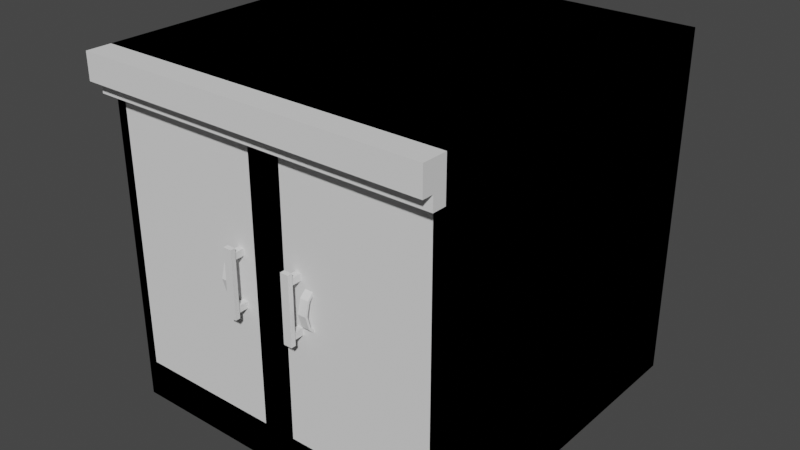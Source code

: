 # Source: HouseArmarioCozinha2.blend  (saved by Blender 3.1.7; exported with 4.5.12 LTS)
import bpy
from mathutils import Matrix  # noqa: F401  (used for matrix-valued properties, if any)

bpy.ops.wm.read_factory_settings(use_empty=True)
scene = bpy.context.scene
scene.name = 'Scene'

# ---- collections
col_collection = bpy.data.collections.new('Collection'); scene.collection.children.link(col_collection)

# ---- world
world_world = bpy.data.worlds.new('World'); scene.world = world_world
world_world.use_nodes = True; world_world.node_tree.nodes.clear()
_N = world_world.node_tree.nodes; _L = world_world.node_tree.links
n0 = _N.new('ShaderNodeOutputWorld'); n0.name = 'World Output'; n0.location = (300, 300)
n1 = _N.new('ShaderNodeBackground'); n1.name = 'Background'; n1.location = (10, 300)
n1.inputs[0].default_value = (0.05088, 0.05088, 0.05088, 1.0)
_L.new(n1.outputs[0], n0.inputs[0])
n0.is_active_output = True
world_world.color = (0.05088, 0.05088, 0.05088)
world_world.use_sun_shadow = False
world_world.sun_shadow_jitter_overblur = 0.0

# ---- meshes
me_cube_001 = bpy.data.meshes.new('Cube.001')
me_cube_001.from_pydata([(-2.0, -2.0, -0.02949), (-2.0, -2.0, 3.971), (-2.0, 2.0, -0.02949), (-2.0, 2.0, 3.971), (2.0, -2.0, -0.02949), (2.0, -2.0, 3.971), (2.0, 2.0, -0.02949), (2.0, 2.0, 3.971), (-2.0, -2.0, 3.673), (-2.0, 2.0, 3.673), (2.0, 2.0, 3.673), (2.0, -2.0, 3.673), (-2.0, -2.283, 3.673), (-2.0, -2.283, 3.971), (2.0, -2.283, 3.971), (2.0, -2.283, 3.673), (2.0, -2.157, 3.516), (2.0, -2.157, 3.673), (-2.0, 2.0, 3.516), (2.0, 2.0, 3.516), (2.0, -2.0, 3.516), (-2.0, -2.0, 3.516), (-2.0, -2.157, 3.673), (-2.0, -2.157, 3.516), (0.3191, -2.17, 1.652), (0.3191, -2.17, 2.405), (0.3191, -2.116, 1.652), (0.3191, -2.116, 2.405), (0.4138, -2.17, 1.652), (0.4138, -2.17, 2.405), (0.4138, -2.116, 1.652), (0.4138, -2.116, 2.405), (0.3319, -2.129, 2.274), (0.3319, -2.129, 2.349), (0.3319, -1.957, 2.274), (0.3319, -1.957, 2.349), (0.4011, -2.129, 2.274), (0.4011, -2.129, 2.349), (0.4011, -1.957, 2.274), (0.4011, -1.957, 2.349), (0.3319, -2.129, 1.704), (0.3319, -2.129, 1.779), (0.3319, -1.957, 1.704), (0.3319, -1.957, 1.779), (0.4011, -2.129, 1.704), (0.4011, -2.129, 1.779), (0.4011, -1.957, 1.704), (0.4011, -1.957, 1.779), (-0.3191, -2.17, 1.652), (-0.3191, -2.17, 2.405), (-0.3191, -2.116, 1.652), (-0.3191, -2.116, 2.405), (-0.4138, -2.17, 1.652), (-0.4138, -2.17, 2.405), (-0.4138, -2.116, 1.652), (-0.4138, -2.116, 2.405), (-0.3319, -2.129, 2.274), (-0.3319, -2.129, 2.349), (-0.3319, -1.957, 2.274), (-0.3319, -1.957, 2.349), (-0.4011, -2.129, 2.274), (-0.4011, -2.129, 2.349), (-0.4011, -1.957, 2.274), (-0.4011, -1.957, 2.349), (-0.3319, -2.129, 1.704), (-0.3319, -2.129, 1.779), (-0.3319, -1.957, 1.704), (-0.3319, -1.957, 1.779), (-0.4011, -2.129, 1.704), (-0.4011, -2.129, 1.779), (-0.4011, -1.957, 1.704), (-0.4011, -1.957, 1.779)], [], [(8, 1, 3, 9), (10, 19, 18, 9), (10, 7, 5, 11), (11, 5, 14, 15), (9, 3, 7, 10), (2, 6, 4, 0), (21, 20, 16, 23), (19, 10, 11, 20), (20, 11, 17, 16), (21, 8, 9, 18), (19, 6, 2, 18), (15, 14, 13, 12), (5, 1, 13, 14), (1, 8, 12, 13), (11, 8, 22, 17), (22, 23, 16, 17), (8, 21, 23, 22), (7, 3, 1, 5), (21, 0, 4, 20), (0, 21, 18, 2), (6, 19, 20, 4), (8, 11, 15, 12), (24, 25, 27, 26), (26, 27, 31, 30), (30, 31, 29, 28), (28, 29, 25, 24), (26, 30, 28, 24), (31, 27, 25, 29), (32, 33, 35, 34), (34, 35, 39, 38), (38, 39, 37, 36), (36, 37, 33, 32), (34, 38, 36, 32), (39, 35, 33, 37), (40, 41, 43, 42), (42, 43, 47, 46), (46, 47, 45, 44), (44, 45, 41, 40), (42, 46, 44, 40), (47, 43, 41, 45), (48, 50, 51, 49), (50, 54, 55, 51), (54, 52, 53, 55), (52, 48, 49, 53), (50, 48, 52, 54), (55, 53, 49, 51), (56, 58, 59, 57), (58, 62, 63, 59), (62, 60, 61, 63), (60, 56, 57, 61), (58, 56, 60, 62), (63, 61, 57, 59), (64, 66, 67, 65), (66, 70, 71, 67), (70, 68, 69, 71), (68, 64, 65, 69), (66, 64, 68, 70), (71, 69, 65, 67)])
_uv = me_cube_001.uv_layers.new(name='UVMap')
_uv.uv.foreach_set('vector', [0.6064, 0.0, 0.625, 0.0, 0.625, 0.25, 0.6064, 0.25, 0.6064, 0.5, 0.5966, 0.5, 0.5966, 0.25, 0.6064, 0.25, 0.6064, 0.5, 0.625, 0.5, 0.625, 0.75, 0.6064, 0.75, 0.6064, 0.75, 0.625, 0.75, 0.625, 0.75, 0.6064, 0.75, 0.6064, 0.25, 0.625, 0.25, 0.625, 0.5, 0.6064, 0.5, 0.125, 0.5, 0.375, 0.5, 0.375, 0.75, 0.125, 0.75, 0.5966, 1.0, 0.5966, 0.75, 0.5966, 0.75, 0.5966, 1.0, 0.5966, 0.5, 0.6064, 0.5, 0.6064, 0.75, 0.5966, 0.75, 0.5966, 0.75, 0.6064, 0.75, 0.6064, 0.75, 0.5966, 0.75, 0.5966, 0.0, 0.6064, 0.0, 0.6064, 0.25, 0.5966, 0.25, 0.5966, 0.5, 0.375, 0.5, 0.375, 0.25, 0.5966, 0.25, 0.6064, 0.75, 0.625, 0.75, 0.625, 1.0, 0.6064, 1.0, 0.625, 0.75, 0.875, 0.75, 0.875, 0.75, 0.625, 0.75, 0.625, 0.0, 0.6064, 0.0, 0.6064, 0.0, 0.625, 0.0, 0.6064, 0.75, 0.6064, 1.0, 0.6064, 1.0, 0.6064, 0.75, 0.6064, 1.0, 0.5966, 1.0, 0.5966, 0.75, 0.6064, 0.75, 0.6064, 0.0, 0.5966, 0.0, 0.5966, 0.0, 0.6064, 0.0, 0.625, 0.5, 0.875, 0.5, 0.875, 0.75, 0.625, 0.75, 0.5966, 1.0, 0.375, 1.0, 0.375, 0.75, 0.5966, 0.75, 0.375, 0.0, 0.5966, 0.0, 0.5966, 0.25, 0.375, 0.25, 0.375, 0.5, 0.5966, 0.5, 0.5966, 0.75, 0.375, 0.75, 0.6064, 1.0, 0.6064, 0.75, 0.6064, 0.75, 0.6064, 1.0, 0.375, 0.0, 0.625, 0.0, 0.625, 0.25, 0.375, 0.25, 0.375, 0.25, 0.625, 0.25, 0.625, 0.5, 0.375, 0.5, 0.375, 0.5, 0.625, 0.5, 0.625, 0.75, 0.375, 0.75, 0.375, 0.75, 0.625, 0.75, 0.625, 1.0, 0.375, 1.0, 0.125, 0.5, 0.375, 0.5, 0.375, 0.75, 0.125, 0.75, 0.625, 0.5, 0.875, 0.5, 0.875, 0.75, 0.625, 0.75, 0.375, 0.0, 0.625, 0.0, 0.625, 0.25, 0.375, 0.25, 0.375, 0.25, 0.625, 0.25, 0.625, 0.5, 0.375, 0.5, 0.375, 0.5, 0.625, 0.5, 0.625, 0.75, 0.375, 0.75, 0.375, 0.75, 0.625, 0.75, 0.625, 1.0, 0.375, 1.0, 0.125, 0.5, 0.375, 0.5, 0.375, 0.75, 0.125, 0.75, 0.625, 0.5, 0.875, 0.5, 0.875, 0.75, 0.625, 0.75, 0.375, 0.0, 0.625, 0.0, 0.625, 0.25, 0.375, 0.25, 0.375, 0.25, 0.625, 0.25, 0.625, 0.5, 0.375, 0.5, 0.375, 0.5, 0.625, 0.5, 0.625, 0.75, 0.375, 0.75, 0.375, 0.75, 0.625, 0.75, 0.625, 1.0, 0.375, 1.0, 0.125, 0.5, 0.375, 0.5, 0.375, 0.75, 0.125, 0.75, 0.625, 0.5, 0.875, 0.5, 0.875, 0.75, 0.625, 0.75, 0.375, 0.0, 0.375, 0.25, 0.625, 0.25, 0.625, 0.0, 0.375, 0.25, 0.375, 0.5, 0.625, 0.5, 0.625, 0.25, 0.375, 0.5, 0.375, 0.75, 0.625, 0.75, 0.625, 0.5, 0.375, 0.75, 0.375, 1.0, 0.625, 1.0, 0.625, 0.75, 0.125, 0.5, 0.125, 0.75, 0.375, 0.75, 0.375, 0.5, 0.625, 0.5, 0.625, 0.75, 0.875, 0.75, 0.875, 0.5, 0.375, 0.0, 0.375, 0.25, 0.625, 0.25, 0.625, 0.0, 0.375, 0.25, 0.375, 0.5, 0.625, 0.5, 0.625, 0.25, 0.375, 0.5, 0.375, 0.75, 0.625, 0.75, 0.625, 0.5, 0.375, 0.75, 0.375, 1.0, 0.625, 1.0, 0.625, 0.75, 0.125, 0.5, 0.125, 0.75, 0.375, 0.75, 0.375, 0.5, 0.625, 0.5, 0.625, 0.75, 0.875, 0.75, 0.875, 0.5, 0.375, 0.0, 0.375, 0.25, 0.625, 0.25, 0.625, 0.0, 0.375, 0.25, 0.375, 0.5, 0.625, 0.5, 0.625, 0.25, 0.375, 0.5, 0.375, 0.75, 0.625, 0.75, 0.625, 0.5, 0.375, 0.75, 0.375, 1.0, 0.625, 1.0, 0.625, 0.75, 0.125, 0.5, 0.125, 0.75, 0.375, 0.75, 0.375, 0.5, 0.625, 0.5, 0.625, 0.75, 0.875, 0.75, 0.875, 0.5])
me_cube_001.use_remesh_fix_poles = True
me_cube_001.use_remesh_preserve_attributes = False
me_cube_001.update()
me_cube_003 = bpy.data.meshes.new('Cube.003')
me_cube_003.from_pydata([(-2.0, -2.0, -0.02949), (-2.0, -2.0, 3.971), (-2.0, 2.0, -0.02949), (-2.0, 2.0, 3.971), (2.0, -2.0, -0.02949), (2.0, -2.0, 3.971), (2.0, 2.0, -0.02949), (2.0, 2.0, 3.971), (0.0, 2.0, -0.02949), (0.0, 2.0, 3.971), (0.0, -2.0, -0.02949), (0.0, -2.0, 3.971), (-2.0, 2.0, 0.3011), (2.0, 2.0, 0.3011), (1.88, -2.0, 0.4214), (-1.88, -2.0, 0.4214), (0.0, -2.0, 0.4214), (0.0, 2.0, 0.3011), (-1.88, -2.0, 3.577), (-2.0, 2.0, 3.698), (2.0, 2.0, 3.698), (1.88, -2.0, 3.577), (0.0, -2.0, 3.698), (0.0, 2.0, 3.698), (2.0, -2.0, 3.698), (2.0, -2.0, 0.3011), (0.0, -2.0, 0.3011), (-2.0, -2.0, 0.3011), (-2.0, -2.0, 3.698), (0.0, -2.0, 3.577), (0.205, 2.0, 3.971), (0.205, -2.0, -0.02949), (0.205, 2.0, -0.02949), (0.205, -2.0, 3.971), (0.205, -2.0, 0.3011), (0.205, 2.0, 0.3011), (0.205, 2.0, 3.698), (0.205, -2.0, 3.698), (0.1926, -2.0, 0.4214), (0.1926, -2.0, 3.577), (-0.1983, 2.0, -0.02949), (-0.1983, -2.0, 3.971), (-0.1983, 2.0, 3.971), (-0.1983, -2.0, -0.02949), (-0.1983, 2.0, 0.3011), (-0.1983, -2.0, 0.3011), (-0.1983, 2.0, 3.698), (-0.1983, -2.0, 3.698), (-0.1863, -2.0, 0.4214), (-0.1863, -2.0, 3.577), (1.88, -1.848, 3.577), (1.88, -1.848, 0.4214), (-0.1863, -1.848, 0.4214), (-1.88, -1.848, 0.4214), (-1.88, -1.848, 3.577), (-0.1863, -1.848, 3.577), (0.1926, -1.848, 0.4214), (0.1926, -1.848, 3.577), (-2.0, 2.0, 3.395), (2.0, 2.0, 3.395), (2.0, -2.0, 3.395), (0.0, -2.0, 3.296), (0.0, 2.0, 3.395), (-2.0, -2.0, 3.395), (1.88, -2.0, 3.296), (-1.88, -2.0, 3.296), (0.1926, -2.0, 3.296), (0.205, 2.0, 3.395), (-0.1863, -2.0, 3.296), (-0.1983, 2.0, 3.395), (1.88, -1.848, 3.296), (-1.88, -1.848, 3.296), (0.1926, -1.848, 3.296), (-0.1863, -1.848, 3.296), (-2.0, 2.0, 3.181), (2.0, 2.0, 3.181), (2.0, -2.0, 3.181), (0.0, -2.0, 3.098), (0.0, 2.0, 3.181), (1.88, -2.0, 3.098), (0.1926, -2.0, 3.098), (0.205, 2.0, 3.181), (-0.1863, -2.0, 3.098), (-0.1983, 2.0, 3.181), (1.88, -1.848, 3.098), (0.1926, -1.848, 3.098), (-0.1863, -1.848, 3.098), (-2.0, -2.0, 3.181), (-1.88, -2.0, 3.098), (-1.88, -1.848, 3.098), (-2.0, 2.0, 2.977), (2.0, 2.0, 2.977), (2.0, -2.0, 2.977), (0.0, -2.0, 2.907), (0.0, 2.0, 2.977), (1.88, -2.0, 2.907), (0.1926, -2.0, 2.907), (0.205, 2.0, 2.977), (-0.1863, -2.0, 2.907), (-0.1983, 2.0, 2.977), (1.88, -1.848, 2.907), (0.1926, -1.848, 2.907), (-0.1863, -1.848, 2.907), (-2.0, -2.0, 2.977), (-1.88, -2.0, 2.907), (-1.88, -1.848, 2.907), (1.407, 2.0, 3.971), (1.407, -2.0, -0.02949), (1.407, 2.0, -0.02949), (1.407, -2.0, 3.971), (1.407, -2.0, 0.3011), (1.407, 2.0, 0.3011), (1.407, 2.0, 3.698), (1.407, -2.0, 3.698), (1.322, -2.0, 0.4214), (1.322, -2.0, 3.577), (1.322, -1.848, 0.4214), (1.322, -1.848, 3.577), (1.315, -1.848, 3.289), (1.407, 2.0, 3.395), (1.315, -1.848, 3.105), (1.407, 2.0, 3.181), (1.315, -1.848, 2.915), (1.407, 2.0, 2.977), (1.208, 2.0, -0.02949), (1.208, -2.0, 3.971), (1.208, -2.0, 0.3011), (1.208, 2.0, 0.3011), (1.208, 2.0, 3.698), (1.208, -2.0, 3.698), (1.135, -2.0, 0.4214), (1.135, -2.0, 3.577), (1.135, -1.848, 0.4214), (1.135, -1.848, 3.577), (1.128, -1.848, 3.289), (1.208, 2.0, 3.395), (1.128, -1.848, 3.105), (1.208, 2.0, 3.181), (1.128, -1.848, 2.915), (1.208, 2.0, 2.977), (1.208, 2.0, 3.971), (1.208, -2.0, -0.02949), (-1.405, 2.0, -0.02949), (-1.405, -2.0, 3.971), (-1.405, 2.0, 0.3011), (-1.405, -2.0, 0.3011), (-1.405, 2.0, 3.698), (-1.405, -2.0, 3.698), (-1.32, -2.0, 0.4214), (-1.32, -2.0, 3.577), (-1.405, 2.0, 3.971), (-1.405, -2.0, -0.02949), (-1.32, -1.848, 0.4214), (-1.32, -1.848, 3.577), (-1.313, -1.848, 3.289), (-1.405, 2.0, 3.395), (-1.313, -1.848, 3.105), (-1.405, 2.0, 3.181), (-1.313, -1.848, 2.915), (-1.405, 2.0, 2.977), (-1.198, 2.0, 3.971), (-1.198, -2.0, -0.02949), (-1.198, 2.0, -0.02949), (-1.198, -2.0, 3.971), (-1.198, 2.0, 0.3011), (-1.198, -2.0, 0.3011), (-1.198, 2.0, 3.698), (-1.198, -2.0, 3.698), (-1.126, -2.0, 0.4214), (-1.126, -2.0, 3.577), (-1.126, -1.848, 0.4214), (-1.126, -1.848, 3.577), (-1.119, -1.848, 3.289), (-1.198, 2.0, 3.395), (-1.119, -1.848, 3.105), (-1.198, 2.0, 3.181), (-1.119, -1.848, 2.915), (-1.198, 2.0, 2.977), (-0.9988, 2.0, 3.971), (-0.9988, -2.0, -0.02949), (-0.9988, 2.0, -0.02949), (-0.9988, -2.0, 3.971), (-0.9988, 2.0, 0.3011), (-0.9988, -2.0, 0.3011), (-0.9988, 2.0, 3.698), (-0.9988, -2.0, 3.698), (-0.9386, -2.0, 0.4214), (-0.9386, -2.0, 3.577), (-0.9386, -1.848, 0.4214), (-0.9386, -1.848, 3.577), (-0.9458, -1.848, 3.289), (-0.9988, 2.0, 3.395), (-0.9458, -1.848, 3.105), (-0.9988, 2.0, 3.181), (-0.9458, -1.848, 2.915), (-0.9988, 2.0, 2.977), (1.001, 2.0, -0.02949), (1.001, -2.0, 3.971), (1.001, -2.0, 0.3011), (1.001, 2.0, 0.3011), (1.001, 2.0, 3.698), (1.001, -2.0, 3.698), (0.941, -2.0, 0.4214), (0.941, -2.0, 3.577), (0.941, -1.848, 0.4214), (0.941, -1.848, 3.577), (0.9481, -1.848, 3.289), (1.001, 2.0, 3.395), (0.9481, -1.848, 3.105), (1.001, 2.0, 3.181), (0.9481, -1.848, 2.915), (1.001, 2.0, 2.977), (1.001, 2.0, 3.971), (1.001, -2.0, -0.02949), (1.143, -1.848, 3.289), (1.143, -1.848, 3.105), (0.941, -1.848, 3.296), (0.9481, -1.848, 3.091), (1.322, -1.848, 3.296), (1.315, -1.848, 3.091), (1.135, -1.848, 3.296), (1.128, -1.848, 3.091), (1.143, -1.848, 3.091), (1.143, -1.848, 2.915), (0.941, -1.848, 3.098), (0.941, -1.848, 2.907), (1.322, -1.848, 3.098), (1.322, -1.848, 2.907), (1.135, -1.848, 3.098), (1.135, -1.848, 2.907), (-0.9386, -1.848, 3.296), (-1.133, -1.848, 3.289), (-0.9458, -1.848, 3.091), (-1.119, -1.848, 3.091), (-0.9386, -1.848, 3.098), (-1.133, -1.848, 3.105), (-0.9386, -1.848, 2.907), (-1.133, -1.848, 2.915), (-1.126, -1.848, 3.296), (-1.32, -1.848, 3.296), (-1.133, -1.848, 3.091), (-1.313, -1.848, 3.091), (-1.126, -1.848, 3.098), (-1.32, -1.848, 3.098), (-1.126, -1.848, 2.907), (-1.32, -1.848, 2.907), (1.128, -1.804, 3.289), (1.128, -1.804, 3.105), (0.9481, -1.804, 3.289), (0.9481, -1.804, 3.105), (1.315, -1.804, 3.289), (1.315, -1.804, 3.105), (1.143, -1.804, 3.289), (1.143, -1.804, 3.105), (1.128, -1.804, 3.091), (1.128, -1.804, 2.915), (0.9481, -1.804, 3.091), (0.9481, -1.804, 2.915), (1.315, -1.804, 3.091), (1.315, -1.804, 2.915), (1.143, -1.804, 3.091), (1.143, -1.804, 2.915), (-0.9458, -1.804, 3.289), (-1.119, -1.804, 3.289), (-0.9458, -1.804, 3.105), (-1.119, -1.804, 3.105), (-0.9458, -1.804, 3.091), (-1.119, -1.804, 3.091), (-0.9458, -1.804, 2.915), (-1.119, -1.804, 2.915), (-1.133, -1.804, 3.289), (-1.313, -1.804, 3.289), (-1.133, -1.804, 3.105), (-1.313, -1.804, 3.105), (-1.133, -1.804, 3.091), (-1.313, -1.804, 3.091), (-1.133, -1.804, 2.915), (-1.313, -1.804, 2.915), (0.5452, -1.95, 1.769), (0.4502, -1.95, 1.769), (0.5452, -1.819, 1.734), (0.4502, -1.819, 1.734), (0.4502, -1.659, 1.737), (0.5452, -1.659, 1.737), (0.4502, -1.808, 1.697), (0.5452, -1.808, 1.697), (0.4502, -1.957, 1.737), (0.5452, -1.957, 1.737), (0.4502, -2.066, 1.847), (0.5452, -2.066, 1.847), (0.4502, -2.106, 1.996), (0.5452, -2.106, 1.996), (0.4502, -2.066, 2.145), (0.5452, -2.066, 2.145), (0.4502, -1.957, 2.254), (0.5452, -1.957, 2.254), (0.4502, -1.808, 2.294), (0.5452, -1.808, 2.294), (0.4502, -1.659, 2.254), (0.5452, -1.659, 2.254), (0.4502, -1.688, 1.769), (0.5452, -1.688, 1.769), (0.4502, -2.046, 1.865), (0.5452, -2.046, 1.865), (0.4502, -2.081, 1.996), (0.5452, -2.081, 1.996), (0.4502, -2.046, 2.127), (0.5452, -2.046, 2.127), (0.4502, -1.95, 2.223), (0.5452, -1.95, 2.223), (0.4502, -1.819, 2.258), (0.5452, -1.819, 2.258), (0.4502, -1.688, 2.223), (0.5452, -1.688, 2.223), (-0.5452, -1.95, 1.769), (-0.4502, -1.95, 1.769), (-0.5452, -1.819, 1.734), (-0.4502, -1.819, 1.734), (-0.4502, -1.659, 1.737), (-0.5452, -1.659, 1.737), (-0.4502, -1.808, 1.697), (-0.5452, -1.808, 1.697), (-0.4502, -1.957, 1.737), (-0.5452, -1.957, 1.737), (-0.4502, -2.066, 1.847), (-0.5452, -2.066, 1.847), (-0.4502, -2.106, 1.996), (-0.5452, -2.106, 1.996), (-0.4502, -2.066, 2.145), (-0.5452, -2.066, 2.145), (-0.4502, -1.957, 2.254), (-0.5452, -1.957, 2.254), (-0.4502, -1.808, 2.294), (-0.5452, -1.808, 2.294), (-0.4502, -1.659, 2.254), (-0.5452, -1.659, 2.254), (-0.4502, -1.688, 1.769), (-0.5452, -1.688, 1.769), (-0.4502, -2.046, 1.865), (-0.5452, -2.046, 1.865), (-0.4502, -2.081, 1.996), (-0.5452, -2.081, 1.996), (-0.4502, -2.046, 2.127), (-0.5452, -2.046, 2.127), (-0.4502, -1.95, 2.223), (-0.5452, -1.95, 2.223), (-0.4502, -1.819, 2.258), (-0.5452, -1.819, 2.258), (-0.4502, -1.688, 2.223), (-0.5452, -1.688, 2.223)], [], [(111, 13, 6, 108), (108, 6, 4, 107), (27, 12, 2, 0), (147, 143, 1, 28), (150, 3, 1, 143), (20, 7, 5, 24), (30, 9, 11, 33), (37, 33, 11, 22), (40, 8, 10, 43), (44, 17, 8, 40), (99, 94, 17, 44), (31, 34, 26, 10), (6, 13, 25, 4), (151, 145, 27, 0), (103, 90, 12, 27), (123, 91, 13, 111), (106, 7, 20, 112), (1, 3, 19, 28), (42, 9, 23, 46), (66, 39, 29, 61), (59, 20, 24, 60), (96, 38, 56, 101), (95, 14, 25, 92), (38, 16, 26, 34), (148, 15, 27, 145), (65, 18, 28, 63), (115, 21, 24, 113), (49, 29, 22, 47), (29, 39, 37, 22), (202, 38, 34, 198), (203, 39, 57, 205), (9, 30, 36, 23), (94, 97, 35, 17), (213, 198, 34, 31), (201, 197, 33, 37), (212, 30, 33, 197), (8, 32, 31, 10), (17, 35, 32, 8), (187, 49, 47, 185), (16, 48, 45, 26), (61, 29, 49, 68), (178, 42, 46, 184), (10, 26, 45, 43), (195, 99, 44, 182), (182, 44, 40, 180), (180, 40, 43, 179), (9, 42, 41, 11), (22, 11, 41, 47), (239, 153, 54, 71), (216, 205, 57, 72), (186, 48, 52, 188), (68, 49, 55, 73), (64, 21, 50, 70), (114, 14, 51, 116), (149, 18, 54, 153), (104, 15, 53, 105), (18, 65, 71, 54), (79, 64, 70, 84), (82, 68, 73, 86), (224, 216, 72, 85), (243, 239, 71, 89), (184, 46, 69, 191), (77, 61, 68, 82), (23, 36, 67, 62), (88, 65, 63, 87), (21, 64, 60, 24), (39, 66, 72, 57), (75, 59, 60, 76), (80, 66, 61, 77), (112, 20, 59, 119), (28, 19, 58, 63), (46, 23, 62, 69), (96, 80, 77, 93), (91, 75, 76, 92), (104, 88, 87, 103), (93, 77, 82, 98), (245, 243, 89, 105), (225, 224, 85, 101), (98, 82, 86, 102), (95, 79, 84, 100), (65, 88, 89, 71), (191, 69, 83, 193), (62, 67, 81, 78), (64, 79, 76, 60), (66, 80, 85, 72), (119, 59, 75, 121), (63, 58, 74, 87), (69, 62, 78, 83), (14, 95, 100, 51), (48, 98, 102, 52), (204, 225, 101, 56), (152, 245, 105, 53), (16, 93, 98, 48), (15, 104, 103, 27), (13, 91, 92, 25), (38, 96, 93, 16), (88, 104, 105, 89), (193, 83, 99, 195), (78, 81, 97, 94), (79, 95, 92, 76), (80, 96, 101, 85), (121, 75, 91, 123), (87, 74, 90, 103), (83, 78, 94, 99), (137, 121, 123, 139), (51, 100, 227, 116), (135, 119, 121, 137), (100, 84, 226, 227), (128, 112, 119, 135), (84, 70, 218, 226), (130, 114, 116, 132), (70, 50, 117, 218), (7, 106, 109, 5), (24, 5, 109, 113), (4, 25, 110, 107), (21, 115, 117, 50), (14, 114, 110, 25), (131, 115, 113, 129), (140, 106, 112, 128), (139, 123, 111, 127), (124, 108, 107, 141), (127, 111, 108, 124), (199, 127, 124, 196), (196, 124, 141, 213), (211, 139, 127, 199), (212, 140, 128, 200), (203, 131, 129, 201), (202, 130, 132, 204), (200, 128, 135, 207), (207, 135, 137, 209), (209, 137, 139, 211), (116, 227, 229, 132), (233, 176, 269, 267), (134, 206, 248, 246), (218, 117, 133, 220), (106, 140, 125, 109), (113, 109, 125, 129), (107, 110, 126, 141), (115, 131, 133, 117), (114, 130, 126, 110), (74, 157, 159, 90), (170, 244, 245, 152), (58, 155, 157, 74), (176, 194, 268, 269), (19, 146, 155, 58), (222, 223, 261, 260), (169, 149, 153, 171), (15, 148, 152, 53), (238, 171, 153, 239), (2, 142, 151, 0), (12, 144, 142, 2), (90, 159, 144, 12), (3, 150, 146, 19), (18, 149, 147, 28), (168, 148, 145, 165), (161, 165, 145, 151), (160, 150, 143, 163), (167, 163, 143, 147), (185, 181, 163, 167), (178, 160, 163, 181), (179, 183, 165, 161), (186, 168, 165, 183), (230, 189, 171, 238), (187, 169, 171, 189), (136, 134, 246, 247), (232, 233, 267, 266), (188, 236, 244, 170), (157, 175, 177, 159), (155, 173, 175, 157), (146, 166, 173, 155), (148, 168, 170, 152), (142, 162, 161, 151), (144, 164, 162, 142), (159, 177, 164, 144), (150, 160, 166, 146), (149, 169, 167, 147), (52, 102, 236, 188), (102, 86, 234, 236), (86, 73, 230, 234), (49, 187, 189, 55), (73, 55, 189, 230), (48, 186, 183, 45), (43, 45, 183, 179), (42, 178, 181, 41), (47, 41, 181, 185), (175, 193, 195, 177), (173, 191, 193, 175), (166, 184, 191, 173), (168, 186, 188, 170), (162, 180, 179, 161), (164, 182, 180, 162), (177, 195, 182, 164), (160, 178, 184, 166), (169, 187, 185, 167), (81, 209, 211, 97), (67, 207, 209, 81), (36, 200, 207, 67), (38, 202, 204, 56), (39, 203, 201, 37), (30, 212, 200, 36), (97, 211, 199, 35), (32, 196, 213, 31), (35, 199, 196, 32), (132, 229, 225, 204), (223, 122, 259, 261), (219, 222, 260, 258), (220, 133, 205, 216), (140, 212, 197, 125), (129, 125, 197, 201), (141, 126, 198, 213), (131, 203, 205, 133), (130, 202, 198, 126), (134, 136, 228, 220), (206, 134, 220, 216), (136, 208, 224, 228), (208, 206, 216, 224), (118, 120, 226, 218), (214, 118, 218, 220), (120, 215, 228, 226), (215, 214, 220, 228), (221, 138, 229, 228), (217, 221, 228, 224), (138, 210, 225, 229), (210, 217, 224, 225), (219, 122, 227, 226), (222, 219, 226, 228), (122, 223, 229, 227), (223, 222, 228, 229), (172, 190, 230, 238), (192, 174, 242, 234), (174, 172, 238, 242), (190, 192, 234, 230), (233, 232, 234, 242), (194, 176, 244, 236), (176, 233, 242, 244), (232, 194, 236, 234), (154, 231, 238, 239), (235, 156, 243, 242), (156, 154, 239, 243), (231, 235, 242, 238), (241, 240, 242, 243), (237, 158, 245, 244), (158, 241, 243, 245), (240, 237, 244, 242), (259, 258, 260, 261), (251, 250, 252, 253), (276, 274, 275, 277), (272, 270, 271, 273), (264, 262, 263, 265), (268, 266, 267, 269), (255, 254, 256, 257), (247, 246, 248, 249), (208, 136, 247, 249), (240, 241, 275, 274), (138, 221, 254, 255), (194, 232, 266, 268), (206, 208, 249, 248), (158, 237, 276, 277), (221, 217, 256, 254), (241, 158, 277, 275), (210, 138, 255, 257), (190, 172, 263, 262), (237, 240, 274, 276), (217, 210, 257, 256), (174, 192, 264, 265), (172, 174, 265, 263), (231, 154, 271, 270), (120, 118, 250, 251), (192, 190, 262, 264), (156, 235, 272, 273), (118, 214, 252, 250), (154, 156, 273, 271), (215, 120, 251, 253), (122, 219, 258, 259), (235, 231, 270, 272), (214, 215, 253, 252), (302, 303, 305, 304), (279, 278, 303, 302), (282, 284, 285, 283), (284, 286, 287, 285), (286, 288, 289, 287), (288, 290, 291, 289), (290, 292, 293, 291), (292, 294, 295, 293), (294, 296, 297, 295), (296, 298, 299, 297), (306, 307, 309, 308), (281, 280, 278, 279), (300, 301, 280, 281), (304, 305, 307, 306), (308, 309, 311, 310), (310, 311, 313, 312), (286, 284, 281, 279), (296, 294, 308, 310), (285, 287, 278, 280), (295, 297, 311, 309), (292, 290, 304, 306), (291, 293, 307, 305), (288, 286, 279, 302), (298, 296, 310, 312), (282, 283, 301, 300), (287, 289, 303, 278), (297, 299, 313, 311), (284, 282, 300, 281), (294, 292, 306, 308), (299, 298, 312, 313), (283, 285, 280, 301), (293, 295, 309, 307), (290, 288, 302, 304), (289, 291, 305, 303), (338, 340, 341, 339), (315, 338, 339, 314), (318, 319, 321, 320), (320, 321, 323, 322), (322, 323, 325, 324), (324, 325, 327, 326), (326, 327, 329, 328), (328, 329, 331, 330), (330, 331, 333, 332), (332, 333, 335, 334), (342, 344, 345, 343), (317, 315, 314, 316), (336, 317, 316, 337), (340, 342, 343, 341), (344, 346, 347, 345), (346, 348, 349, 347), (322, 315, 317, 320), (332, 346, 344, 330), (321, 316, 314, 323), (331, 345, 347, 333), (328, 342, 340, 326), (327, 341, 343, 329), (324, 338, 315, 322), (334, 348, 346, 332), (318, 336, 337, 319), (323, 314, 339, 325), (333, 347, 349, 335), (320, 317, 336, 318), (330, 344, 342, 328), (335, 349, 348, 334), (319, 337, 316, 321), (329, 343, 345, 331), (326, 340, 338, 324), (325, 339, 341, 327)])
_uv = me_cube_003.uv_layers.new(name='UVMap')
_uv.uv.foreach_set('vector', [0.05068, 0.3624, 0.001734, 0.3624, 0.001734, 0.3351, 0.05068, 0.3351, 0.2827, 0.001734, 0.3316, 0.001734, 0.3316, 0.3316, 0.2827, 0.3316, 0.665, 0.02899, 0.3351, 0.02899, 0.3351, 0.001734, 0.665, 0.001734, 0.691, 0.05082, 0.6685, 0.05082, 0.6685, 0.001734, 0.691, 0.001734, 0.6685, 0.3842, 0.6685, 0.3351, 0.9973, 0.3351, 0.9973, 0.3842, 0.665, 0.6425, 0.665, 0.665, 0.3351, 0.665, 0.3351, 0.6425, 0.6685, 0.5169, 0.6685, 0.5, 0.9973, 0.5, 0.9973, 0.5169, 0.691, 0.1836, 0.6685, 0.1836, 0.6685, 0.1667, 0.691, 0.1667, 0.1503, 0.001734, 0.1667, 0.001734, 0.1667, 0.3316, 0.1503, 0.3316, 0.183, 0.3624, 0.1667, 0.3624, 0.1667, 0.3351, 0.183, 0.3351, 0.183, 0.583, 0.1667, 0.583, 0.1667, 0.3624, 0.183, 0.3624, 0.9983, 0.1836, 0.971, 0.1836, 0.971, 0.1667, 0.9983, 0.1667, 0.665, 0.3351, 0.665, 0.3624, 0.3351, 0.3624, 0.3351, 0.3351, 0.9983, 0.05082, 0.971, 0.05082, 0.971, 0.001734, 0.9983, 0.001734, 0.665, 0.2497, 0.3351, 0.2497, 0.3351, 0.02899, 0.665, 0.02899, 0.05068, 0.583, 0.001734, 0.583, 0.001734, 0.3624, 0.05068, 0.3624, 0.05068, 0.665, 0.001734, 0.665, 0.001734, 0.6425, 0.05068, 0.6425, 0.665, 0.3316, 0.3351, 0.3316, 0.3351, 0.3091, 0.665, 0.3091, 0.183, 0.665, 0.1667, 0.665, 0.1667, 0.6425, 0.183, 0.6425, 0.724, 0.1826, 0.7009, 0.1826, 0.7009, 0.1667, 0.724, 0.1667, 0.665, 0.6175, 0.665, 0.6425, 0.3351, 0.6425, 0.3351, 0.6175, 0.3195, 0.8735, 0.3195, 0.6685, 0.3321, 0.6685, 0.3321, 0.8735, 0.7561, 0.3217, 0.9611, 0.3217, 0.971, 0.3316, 0.7504, 0.3316, 0.9611, 0.1826, 0.9611, 0.1667, 0.971, 0.1667, 0.971, 0.1836, 0.9611, 0.0578, 0.9611, 0.01166, 0.971, 0.001734, 0.971, 0.05082, 0.724, 0.01166, 0.7009, 0.01166, 0.691, 0.001734, 0.7159, 0.001734, 0.7009, 0.2757, 0.7009, 0.3217, 0.691, 0.3316, 0.691, 0.2827, 0.7009, 0.1513, 0.7009, 0.1667, 0.691, 0.1667, 0.691, 0.1503, 0.7009, 0.1667, 0.7009, 0.1826, 0.691, 0.1836, 0.691, 0.1667, 0.9611, 0.2443, 0.9611, 0.1826, 0.971, 0.1836, 0.971, 0.2493, 0.3837, 0.7302, 0.3837, 0.6685, 0.3962, 0.6685, 0.3962, 0.7302, 0.1667, 0.665, 0.1498, 0.665, 0.1498, 0.6425, 0.1667, 0.6425, 0.1667, 0.583, 0.1498, 0.583, 0.1498, 0.3624, 0.1667, 0.3624, 0.9983, 0.2493, 0.971, 0.2493, 0.971, 0.1836, 0.9983, 0.1836, 0.691, 0.2493, 0.6685, 0.2493, 0.6685, 0.1836, 0.691, 0.1836, 0.6685, 0.5826, 0.6685, 0.5169, 0.9973, 0.5169, 0.9973, 0.5826, 0.1667, 0.001734, 0.1836, 0.001734, 0.1836, 0.3316, 0.1667, 0.3316, 0.1667, 0.3624, 0.1498, 0.3624, 0.1498, 0.3351, 0.1667, 0.3351, 0.7009, 0.08927, 0.7009, 0.1513, 0.691, 0.1503, 0.691, 0.08431, 0.9611, 0.1667, 0.9611, 0.1513, 0.971, 0.1503, 0.971, 0.1667, 0.724, 0.1667, 0.7009, 0.1667, 0.7009, 0.1513, 0.724, 0.1513, 0.2491, 0.665, 0.183, 0.665, 0.183, 0.6425, 0.2491, 0.6425, 0.9983, 0.1667, 0.971, 0.1667, 0.971, 0.1503, 0.9983, 0.1503, 0.2491, 0.583, 0.183, 0.583, 0.183, 0.3624, 0.2491, 0.3624, 0.2491, 0.3624, 0.183, 0.3624, 0.183, 0.3351, 0.2491, 0.3351, 0.08431, 0.001734, 0.1503, 0.001734, 0.1503, 0.3316, 0.08431, 0.3316, 0.6685, 0.5, 0.6685, 0.4837, 0.9973, 0.4837, 0.9973, 0.5, 0.691, 0.1667, 0.6685, 0.1667, 0.6685, 0.1503, 0.691, 0.1503, 0.04787, 0.9055, 0.04787, 0.9287, 0.001734, 0.9287, 0.001734, 0.9055, 0.2066, 0.9055, 0.2066, 0.9287, 0.1449, 0.9287, 0.1449, 0.9055, 0.3802, 0.7461, 0.3802, 0.8081, 0.3677, 0.8081, 0.3677, 0.7461, 0.3161, 0.9055, 0.3161, 0.9287, 0.3035, 0.9287, 0.3035, 0.9055, 0.3, 0.9055, 0.3, 0.9287, 0.2875, 0.9287, 0.2875, 0.9055, 0.4122, 0.7616, 0.4122, 0.8076, 0.3997, 0.8076, 0.3997, 0.7616, 0.3516, 0.7146, 0.3516, 0.6685, 0.3642, 0.6685, 0.3642, 0.7146, 0.3356, 0.8735, 0.3356, 0.6685, 0.3481, 0.6685, 0.3481, 0.8735, 0.3356, 0.9287, 0.3356, 0.9055, 0.3481, 0.9055, 0.3481, 0.9287, 0.3, 0.8892, 0.3, 0.9055, 0.2875, 0.9055, 0.2875, 0.8892, 0.3161, 0.8892, 0.3161, 0.9055, 0.3035, 0.9055, 0.3035, 0.8892, 0.2066, 0.8891, 0.2066, 0.9055, 0.1449, 0.9055, 0.1449, 0.8891, 0.04787, 0.8891, 0.04787, 0.9055, 0.001734, 0.9055, 0.001734, 0.8891, 0.2491, 0.6425, 0.183, 0.6425, 0.183, 0.6175, 0.2491, 0.6175, 0.7404, 0.1667, 0.724, 0.1667, 0.724, 0.1513, 0.7404, 0.1513, 0.1667, 0.6425, 0.1498, 0.6425, 0.1498, 0.6175, 0.1667, 0.6175, 0.7404, 0.01166, 0.724, 0.01166, 0.7159, 0.001734, 0.7335, 0.001734, 0.7009, 0.3217, 0.724, 0.3217, 0.7159, 0.3316, 0.691, 0.3316, 0.3195, 0.9287, 0.3195, 0.9055, 0.3321, 0.9055, 0.3321, 0.9287, 0.665, 0.5999, 0.665, 0.6175, 0.3351, 0.6175, 0.3351, 0.5999, 0.7404, 0.1826, 0.724, 0.1826, 0.724, 0.1667, 0.7404, 0.1667, 0.05068, 0.6425, 0.001734, 0.6425, 0.001734, 0.6175, 0.05068, 0.6175, 0.665, 0.3091, 0.3351, 0.3091, 0.3351, 0.2842, 0.665, 0.2842, 0.183, 0.6425, 0.1667, 0.6425, 0.1667, 0.6175, 0.183, 0.6175, 0.7561, 0.1826, 0.7404, 0.1826, 0.7404, 0.1667, 0.7561, 0.1667, 0.665, 0.583, 0.665, 0.5999, 0.3351, 0.5999, 0.3351, 0.583, 0.7561, 0.01166, 0.7404, 0.01166, 0.7335, 0.001734, 0.7504, 0.001734, 0.7561, 0.1667, 0.7404, 0.1667, 0.7404, 0.1513, 0.7561, 0.1513, 0.04787, 0.8734, 0.04787, 0.8891, 0.001734, 0.8891, 0.001734, 0.8734, 0.2066, 0.8734, 0.2066, 0.8891, 0.1449, 0.8891, 0.1449, 0.8734, 0.3161, 0.8735, 0.3161, 0.8892, 0.3035, 0.8892, 0.3035, 0.8735, 0.3, 0.8735, 0.3, 0.8892, 0.2875, 0.8892, 0.2875, 0.8735, 0.3356, 0.9055, 0.3356, 0.8892, 0.3481, 0.8892, 0.3481, 0.9055, 0.2491, 0.6175, 0.183, 0.6175, 0.183, 0.5999, 0.2491, 0.5999, 0.1667, 0.6175, 0.1498, 0.6175, 0.1498, 0.5999, 0.1667, 0.5999, 0.724, 0.3217, 0.7404, 0.3217, 0.7335, 0.3316, 0.7159, 0.3316, 0.3195, 0.9055, 0.3195, 0.8892, 0.3321, 0.8892, 0.3321, 0.9055, 0.05068, 0.6175, 0.001734, 0.6175, 0.001734, 0.5999, 0.05068, 0.5999, 0.665, 0.2842, 0.3351, 0.2842, 0.3351, 0.2666, 0.665, 0.2666, 0.183, 0.6175, 0.1667, 0.6175, 0.1667, 0.5999, 0.183, 0.5999, 0.3, 0.6685, 0.3, 0.8735, 0.2875, 0.8735, 0.2875, 0.6685, 0.3161, 0.6685, 0.3161, 0.8735, 0.3035, 0.8735, 0.3035, 0.6685, 0.2066, 0.6685, 0.2066, 0.8734, 0.1449, 0.8734, 0.1449, 0.6685, 0.04787, 0.6685, 0.04787, 0.8734, 0.001734, 0.8734, 0.001734, 0.6685, 0.9611, 0.1667, 0.7561, 0.1667, 0.7561, 0.1513, 0.9611, 0.1513, 0.9611, 0.01166, 0.7561, 0.01166, 0.7504, 0.001734, 0.971, 0.001734, 0.665, 0.3624, 0.665, 0.583, 0.3351, 0.583, 0.3351, 0.3624, 0.9611, 0.1826, 0.7561, 0.1826, 0.7561, 0.1667, 0.9611, 0.1667, 0.3356, 0.8892, 0.3356, 0.8735, 0.3481, 0.8735, 0.3481, 0.8892, 0.2491, 0.5999, 0.183, 0.5999, 0.183, 0.583, 0.2491, 0.583, 0.1667, 0.5999, 0.1498, 0.5999, 0.1498, 0.583, 0.1667, 0.583, 0.7404, 0.3217, 0.7561, 0.3217, 0.7504, 0.3316, 0.7335, 0.3316, 0.3195, 0.8892, 0.3195, 0.8735, 0.3321, 0.8735, 0.3321, 0.8892, 0.05068, 0.5999, 0.001734, 0.5999, 0.001734, 0.583, 0.05068, 0.583, 0.665, 0.2666, 0.3351, 0.2666, 0.3351, 0.2497, 0.665, 0.2497, 0.183, 0.5999, 0.1667, 0.5999, 0.1667, 0.583, 0.183, 0.583, 0.06704, 0.5999, 0.05068, 0.5999, 0.05068, 0.583, 0.06704, 0.583, 0.284, 0.6685, 0.284, 0.8734, 0.238, 0.8734, 0.238, 0.6685, 0.06704, 0.6175, 0.05068, 0.6175, 0.05068, 0.5999, 0.06704, 0.5999, 0.284, 0.8734, 0.284, 0.8891, 0.238, 0.8891, 0.238, 0.8734, 0.06704, 0.6425, 0.05068, 0.6425, 0.05068, 0.6175, 0.06704, 0.6175, 0.284, 0.8891, 0.284, 0.9055, 0.238, 0.9055, 0.238, 0.8891, 0.4122, 0.7462, 0.4122, 0.7616, 0.3997, 0.7616, 0.3997, 0.7462, 0.284, 0.9055, 0.284, 0.9287, 0.238, 0.9287, 0.238, 0.9055, 0.6685, 0.665, 0.6685, 0.616, 0.9973, 0.616, 0.9973, 0.665, 0.691, 0.3316, 0.6685, 0.3316, 0.6685, 0.2827, 0.691, 0.2827, 0.9983, 0.3316, 0.971, 0.3316, 0.971, 0.2827, 0.9983, 0.2827, 0.3837, 0.8076, 0.3837, 0.7616, 0.3962, 0.7616, 0.3962, 0.8076, 0.9611, 0.3217, 0.9611, 0.2757, 0.971, 0.2827, 0.971, 0.3316, 0.7009, 0.2603, 0.7009, 0.2757, 0.691, 0.2827, 0.691, 0.2663, 0.06704, 0.665, 0.05068, 0.665, 0.05068, 0.6425, 0.06704, 0.6425, 0.06704, 0.583, 0.05068, 0.583, 0.05068, 0.3624, 0.06704, 0.3624, 0.2663, 0.001734, 0.2827, 0.001734, 0.2827, 0.3316, 0.2663, 0.3316, 0.06704, 0.3624, 0.05068, 0.3624, 0.05068, 0.3351, 0.06704, 0.3351, 0.0841, 0.3624, 0.06704, 0.3624, 0.06704, 0.3351, 0.0841, 0.3351, 0.2493, 0.001734, 0.2663, 0.001734, 0.2663, 0.3316, 0.2493, 0.3316, 0.0841, 0.583, 0.06704, 0.583, 0.06704, 0.3624, 0.0841, 0.3624, 0.0841, 0.665, 0.06704, 0.665, 0.06704, 0.6425, 0.0841, 0.6425, 0.7009, 0.2443, 0.7009, 0.2603, 0.691, 0.2663, 0.691, 0.2493, 0.4122, 0.7302, 0.4122, 0.7462, 0.3997, 0.7462, 0.3997, 0.7302, 0.0841, 0.6425, 0.06704, 0.6425, 0.06704, 0.6175, 0.0841, 0.6175, 0.0841, 0.6175, 0.06704, 0.6175, 0.06704, 0.5999, 0.0841, 0.5999, 0.0841, 0.5999, 0.06704, 0.5999, 0.06704, 0.583, 0.0841, 0.583, 0.238, 0.6685, 0.238, 0.8734, 0.2226, 0.8734, 0.2226, 0.6685, 0.4369, 0.7357, 0.4369, 0.7211, 0.4405, 0.7211, 0.4405, 0.7357, 0.7291, 0.6833, 0.7291, 0.6685, 0.7327, 0.6685, 0.7327, 0.6833, 0.238, 0.9055, 0.238, 0.9287, 0.2226, 0.9287, 0.2226, 0.9055, 0.6685, 0.616, 0.6685, 0.5997, 0.9973, 0.5997, 0.9973, 0.616, 0.691, 0.2827, 0.6685, 0.2827, 0.6685, 0.2663, 0.691, 0.2663, 0.9983, 0.2827, 0.971, 0.2827, 0.971, 0.2663, 0.9983, 0.2663, 0.3837, 0.7616, 0.3837, 0.7462, 0.3962, 0.7462, 0.3962, 0.7616, 0.9611, 0.2757, 0.9611, 0.2603, 0.971, 0.2663, 0.971, 0.2827, 0.3316, 0.5999, 0.2825, 0.5999, 0.2825, 0.583, 0.3316, 0.583, 0.0639, 0.6685, 0.0639, 0.8734, 0.04787, 0.8734, 0.04787, 0.6685, 0.3316, 0.6175, 0.2825, 0.6175, 0.2825, 0.5999, 0.3316, 0.5999, 0.5093, 0.7211, 0.5093, 0.7354, 0.5057, 0.7354, 0.5057, 0.7211, 0.3316, 0.6425, 0.2825, 0.6425, 0.2825, 0.6175, 0.3316, 0.6175, 0.444, 0.7357, 0.444, 0.7211, 0.4476, 0.7211, 0.4476, 0.7357, 0.3516, 0.7306, 0.3516, 0.7146, 0.3642, 0.7146, 0.3642, 0.7306, 0.3802, 0.6685, 0.3802, 0.7146, 0.3677, 0.7146, 0.3677, 0.6685, 0.0639, 0.9055, 0.0639, 0.9287, 0.04787, 0.9287, 0.04787, 0.9055, 0.001734, 0.001734, 0.05082, 0.001734, 0.05082, 0.3316, 0.001734, 0.3316, 0.3316, 0.3624, 0.2825, 0.3624, 0.2825, 0.3351, 0.3316, 0.3351, 0.3316, 0.583, 0.2825, 0.583, 0.2825, 0.3624, 0.3316, 0.3624, 0.3316, 0.665, 0.2825, 0.665, 0.2825, 0.6425, 0.3316, 0.6425, 0.7009, 0.01166, 0.7009, 0.0578, 0.691, 0.05082, 0.691, 0.001734, 0.9611, 0.07382, 0.9611, 0.0578, 0.971, 0.05082, 0.971, 0.06788, 0.9983, 0.06788, 0.971, 0.06788, 0.971, 0.05082, 0.9983, 0.05082, 0.6685, 0.4012, 0.6685, 0.3842, 0.9973, 0.3842, 0.9973, 0.4012, 0.691, 0.06788, 0.6685, 0.06788, 0.6685, 0.05082, 0.691, 0.05082, 0.691, 0.08431, 0.6685, 0.08431, 0.6685, 0.06788, 0.691, 0.06788, 0.6685, 0.4177, 0.6685, 0.4012, 0.9973, 0.4012, 0.9973, 0.4177, 0.9983, 0.08431, 0.971, 0.08431, 0.971, 0.06788, 0.9983, 0.06788, 0.9611, 0.08927, 0.9611, 0.07382, 0.971, 0.06788, 0.971, 0.08431, 0.07934, 0.9055, 0.07934, 0.9287, 0.0639, 0.9287, 0.0639, 0.9055, 0.3516, 0.7461, 0.3516, 0.7306, 0.3642, 0.7306, 0.3642, 0.7461, 0.6854, 0.7058, 0.6854, 0.721, 0.6818, 0.721, 0.6818, 0.7058, 0.4986, 0.7354, 0.4986, 0.7211, 0.5022, 0.7211, 0.5022, 0.7354, 0.07934, 0.6685, 0.07934, 0.8734, 0.0639, 0.8734, 0.0639, 0.6685, 0.2825, 0.5999, 0.2655, 0.5999, 0.2655, 0.583, 0.2825, 0.583, 0.2825, 0.6175, 0.2655, 0.6175, 0.2655, 0.5999, 0.2825, 0.5999, 0.2825, 0.6425, 0.2655, 0.6425, 0.2655, 0.6175, 0.2825, 0.6175, 0.3802, 0.7146, 0.3802, 0.7306, 0.3677, 0.7306, 0.3677, 0.7146, 0.05082, 0.001734, 0.06788, 0.001734, 0.06788, 0.3316, 0.05082, 0.3316, 0.2825, 0.3624, 0.2655, 0.3624, 0.2655, 0.3351, 0.2825, 0.3351, 0.2825, 0.583, 0.2655, 0.583, 0.2655, 0.3624, 0.2825, 0.3624, 0.2825, 0.665, 0.2655, 0.665, 0.2655, 0.6425, 0.2825, 0.6425, 0.7009, 0.0578, 0.7009, 0.07382, 0.691, 0.06788, 0.691, 0.05082, 0.1414, 0.6685, 0.1414, 0.8734, 0.07934, 0.8734, 0.07934, 0.6685, 0.1414, 0.8734, 0.1414, 0.8891, 0.07934, 0.8891, 0.07934, 0.8734, 0.1414, 0.8891, 0.1414, 0.9055, 0.07934, 0.9055, 0.07934, 0.8891, 0.3516, 0.8081, 0.3516, 0.7461, 0.3642, 0.7461, 0.3642, 0.8081, 0.1414, 0.9055, 0.1414, 0.9287, 0.07934, 0.9287, 0.07934, 0.9055, 0.9611, 0.1513, 0.9611, 0.08927, 0.971, 0.08431, 0.971, 0.1503, 0.9983, 0.1503, 0.971, 0.1503, 0.971, 0.08431, 0.9983, 0.08431, 0.6685, 0.4837, 0.6685, 0.4177, 0.9973, 0.4177, 0.9973, 0.4837, 0.691, 0.1503, 0.6685, 0.1503, 0.6685, 0.08431, 0.691, 0.08431, 0.2655, 0.5999, 0.2491, 0.5999, 0.2491, 0.583, 0.2655, 0.583, 0.2655, 0.6175, 0.2491, 0.6175, 0.2491, 0.5999, 0.2655, 0.5999, 0.2655, 0.6425, 0.2491, 0.6425, 0.2491, 0.6175, 0.2655, 0.6175, 0.3802, 0.7306, 0.3802, 0.7461, 0.3677, 0.7461, 0.3677, 0.7306, 0.06788, 0.001734, 0.08431, 0.001734, 0.08431, 0.3316, 0.06788, 0.3316, 0.2655, 0.3624, 0.2491, 0.3624, 0.2491, 0.3351, 0.2655, 0.3351, 0.2655, 0.583, 0.2491, 0.583, 0.2491, 0.3624, 0.2655, 0.3624, 0.2655, 0.665, 0.2491, 0.665, 0.2491, 0.6425, 0.2655, 0.6425, 0.7009, 0.07382, 0.7009, 0.08927, 0.691, 0.08431, 0.691, 0.06788, 0.1498, 0.5999, 0.0841, 0.5999, 0.0841, 0.583, 0.1498, 0.583, 0.1498, 0.6175, 0.0841, 0.6175, 0.0841, 0.5999, 0.1498, 0.5999, 0.1498, 0.6425, 0.0841, 0.6425, 0.0841, 0.6175, 0.1498, 0.6175, 0.4122, 0.6685, 0.4122, 0.7302, 0.3997, 0.7302, 0.3997, 0.6685, 0.7009, 0.1826, 0.7009, 0.2443, 0.691, 0.2493, 0.691, 0.1836, 0.1498, 0.665, 0.0841, 0.665, 0.0841, 0.6425, 0.1498, 0.6425, 0.1498, 0.583, 0.0841, 0.583, 0.0841, 0.3624, 0.1498, 0.3624, 0.1836, 0.001734, 0.2493, 0.001734, 0.2493, 0.3316, 0.1836, 0.3316, 0.1498, 0.3624, 0.0841, 0.3624, 0.0841, 0.3351, 0.1498, 0.3351, 0.2226, 0.6685, 0.2226, 0.8734, 0.2066, 0.8734, 0.2066, 0.6685, 0.5405, 0.7211, 0.5405, 0.7353, 0.5369, 0.7353, 0.5369, 0.7211, 0.5269, 0.7353, 0.5269, 0.7211, 0.5305, 0.7211, 0.5305, 0.7353, 0.2226, 0.9055, 0.2226, 0.9287, 0.2066, 0.9287, 0.2066, 0.9055, 0.6685, 0.5997, 0.6685, 0.5826, 0.9973, 0.5826, 0.9973, 0.5997, 0.691, 0.2663, 0.6685, 0.2663, 0.6685, 0.2493, 0.691, 0.2493, 0.9983, 0.2663, 0.971, 0.2663, 0.971, 0.2493, 0.9983, 0.2493, 0.3837, 0.7462, 0.3837, 0.7302, 0.3962, 0.7302, 0.3962, 0.7462, 0.9611, 0.2603, 0.9611, 0.2443, 0.971, 0.2493, 0.971, 0.2663, 0.222, 0.9049, 0.222, 0.8897, 0.2226, 0.8891, 0.2226, 0.9055, 0.2072, 0.9049, 0.222, 0.9049, 0.2226, 0.9055, 0.2066, 0.9055, 0.222, 0.8897, 0.2072, 0.8897, 0.2066, 0.8891, 0.2226, 0.8891, 0.2072, 0.8897, 0.2072, 0.9049, 0.2066, 0.9055, 0.2066, 0.8891, 0.2374, 0.9049, 0.2374, 0.8897, 0.238, 0.8891, 0.238, 0.9055, 0.2232, 0.9049, 0.2374, 0.9049, 0.238, 0.9055, 0.2226, 0.9055, 0.2374, 0.8897, 0.2232, 0.8897, 0.2226, 0.8891, 0.238, 0.8891, 0.2232, 0.8897, 0.2232, 0.9049, 0.2226, 0.9055, 0.2226, 0.8891, 0.222, 0.8885, 0.222, 0.874, 0.2226, 0.8734, 0.2226, 0.8891, 0.2072, 0.8885, 0.222, 0.8885, 0.2226, 0.8891, 0.2066, 0.8891, 0.222, 0.874, 0.2072, 0.874, 0.2066, 0.8734, 0.2226, 0.8734, 0.2072, 0.874, 0.2072, 0.8885, 0.2066, 0.8891, 0.2066, 0.8734, 0.2374, 0.8885, 0.2374, 0.874, 0.238, 0.8734, 0.238, 0.8891, 0.2232, 0.8885, 0.2374, 0.8885, 0.238, 0.8891, 0.2226, 0.8891, 0.2374, 0.874, 0.2232, 0.874, 0.2226, 0.8734, 0.238, 0.8734, 0.2232, 0.874, 0.2232, 0.8885, 0.2226, 0.8891, 0.2226, 0.8734, 0.06449, 0.9049, 0.07875, 0.9049, 0.07934, 0.9055, 0.0639, 0.9055, 0.07875, 0.8897, 0.06449, 0.8897, 0.0639, 0.8891, 0.07934, 0.8891, 0.06449, 0.8897, 0.06449, 0.9049, 0.0639, 0.9055, 0.0639, 0.8891, 0.07875, 0.9049, 0.07875, 0.8897, 0.07934, 0.8891, 0.07934, 0.9055, 0.06449, 0.8885, 0.07875, 0.8885, 0.07934, 0.8891, 0.0639, 0.8891, 0.07875, 0.874, 0.06449, 0.874, 0.0639, 0.8734, 0.07934, 0.8734, 0.06449, 0.874, 0.06449, 0.8885, 0.0639, 0.8891, 0.0639, 0.8734, 0.07875, 0.8885, 0.07875, 0.874, 0.07934, 0.8734, 0.07934, 0.8891, 0.04846, 0.9049, 0.06331, 0.9049, 0.0639, 0.9055, 0.04787, 0.9055, 0.06331, 0.8897, 0.04846, 0.8897, 0.04787, 0.8891, 0.0639, 0.8891, 0.04846, 0.8897, 0.04846, 0.9049, 0.04787, 0.9055, 0.04787, 0.8891, 0.06331, 0.9049, 0.06331, 0.8897, 0.0639, 0.8891, 0.0639, 0.9055, 0.04846, 0.8885, 0.06331, 0.8885, 0.0639, 0.8891, 0.04787, 0.8891, 0.06331, 0.874, 0.04846, 0.874, 0.04787, 0.8734, 0.0639, 0.8734, 0.04846, 0.874, 0.04846, 0.8885, 0.04787, 0.8891, 0.04787, 0.8734, 0.06331, 0.8885, 0.06331, 0.874, 0.0639, 0.8734, 0.0639, 0.8891, 0.6366, 0.7046, 0.6366, 0.7191, 0.6225, 0.7191, 0.6225, 0.7046, 0.6996, 0.6871, 0.6996, 0.7023, 0.6854, 0.7023, 0.6854, 0.6871, 0.7176, 0.702, 0.7031, 0.702, 0.7031, 0.6871, 0.7176, 0.6871, 0.7008, 0.6685, 0.7008, 0.6836, 0.686, 0.6836, 0.686, 0.6685, 0.6819, 0.6871, 0.6819, 0.7023, 0.6677, 0.7023, 0.6677, 0.6871, 0.7186, 0.6685, 0.7186, 0.683, 0.7043, 0.683, 0.7043, 0.6685, 0.6596, 0.7165, 0.6451, 0.7165, 0.6451, 0.7016, 0.6596, 0.7016, 0.6825, 0.6685, 0.6825, 0.6836, 0.6677, 0.6836, 0.6677, 0.6685, 0.7359, 0.6871, 0.7359, 0.702, 0.7323, 0.702, 0.7323, 0.6871, 0.6451, 0.7348, 0.6451, 0.7199, 0.6487, 0.7199, 0.6487, 0.7348, 0.4597, 0.7211, 0.4597, 0.7357, 0.4561, 0.7357, 0.4561, 0.7211, 0.481, 0.7211, 0.481, 0.7357, 0.4773, 0.7357, 0.4773, 0.7211, 0.6677, 0.721, 0.6677, 0.7058, 0.6713, 0.7058, 0.6713, 0.721, 0.4193, 0.7211, 0.4193, 0.736, 0.4157, 0.736, 0.4157, 0.7211, 0.722, 0.6833, 0.722, 0.6685, 0.7257, 0.6685, 0.7257, 0.6833, 0.4844, 0.7357, 0.4844, 0.7211, 0.488, 0.7211, 0.488, 0.7357, 0.6628, 0.7199, 0.6628, 0.7348, 0.6592, 0.7348, 0.6592, 0.7199, 0.4915, 0.7354, 0.4915, 0.7211, 0.4951, 0.7211, 0.4951, 0.7354, 0.4739, 0.7211, 0.4739, 0.7357, 0.4703, 0.7357, 0.4703, 0.7211, 0.4632, 0.7357, 0.4632, 0.7211, 0.4668, 0.7211, 0.4668, 0.7357, 0.5164, 0.7211, 0.5164, 0.7354, 0.5127, 0.7354, 0.5127, 0.7211, 0.6889, 0.721, 0.6889, 0.7058, 0.6925, 0.7058, 0.6925, 0.721, 0.6521, 0.7348, 0.6521, 0.7199, 0.6558, 0.7199, 0.6558, 0.7348, 0.7317, 0.7151, 0.7317, 0.7303, 0.7281, 0.7303, 0.7281, 0.7151, 0.6784, 0.7058, 0.6784, 0.721, 0.6747, 0.721, 0.6747, 0.7058, 0.4264, 0.7211, 0.4264, 0.736, 0.4228, 0.736, 0.4228, 0.7211, 0.5198, 0.7353, 0.5198, 0.7211, 0.5234, 0.7211, 0.5234, 0.7353, 0.5999, 0.7207, 0.5999, 0.7055, 0.6035, 0.7055, 0.6035, 0.7207, 0.5475, 0.7211, 0.5475, 0.7353, 0.5439, 0.7353, 0.5439, 0.7211, 0.4335, 0.7211, 0.4335, 0.7357, 0.4298, 0.7357, 0.4298, 0.7211, 0.6148, 0.7055, 0.6148, 0.7207, 0.6112, 0.7207, 0.6112, 0.7055, 0.721, 0.7303, 0.721, 0.7151, 0.7247, 0.7151, 0.7247, 0.7303, 0.6564, 0.6765, 0.6642, 0.6765, 0.6642, 0.6874, 0.6564, 0.6874, 0.6564, 0.6685, 0.6642, 0.6685, 0.6642, 0.6765, 0.6564, 0.6765, 0.721, 0.7117, 0.721, 0.6991, 0.7289, 0.6991, 0.7289, 0.7117, 0.721, 0.6991, 0.721, 0.6871, 0.7289, 0.6871, 0.7289, 0.6991, 0.5851, 0.6685, 0.5851, 0.6775, 0.5772, 0.6775, 0.5772, 0.6685, 0.5851, 0.6775, 0.5851, 0.6898, 0.5772, 0.6898, 0.5772, 0.6775, 0.5851, 0.6898, 0.5851, 0.7021, 0.5772, 0.7021, 0.5772, 0.6898, 0.5999, 0.7021, 0.5999, 0.6931, 0.6077, 0.6931, 0.6077, 0.7021, 0.5999, 0.6931, 0.5999, 0.6808, 0.6077, 0.6808, 0.6077, 0.6931, 0.5999, 0.6808, 0.5999, 0.6685, 0.6077, 0.6685, 0.6077, 0.6808, 0.6225, 0.6685, 0.6303, 0.6685, 0.6303, 0.677, 0.6225, 0.677, 0.5772, 0.7163, 0.5851, 0.7163, 0.5851, 0.7272, 0.5772, 0.7272, 0.5772, 0.7055, 0.5851, 0.7055, 0.5851, 0.7163, 0.5772, 0.7163, 0.6564, 0.6874, 0.6642, 0.6874, 0.6642, 0.6981, 0.6564, 0.6981, 0.6225, 0.677, 0.6303, 0.677, 0.6303, 0.688, 0.6225, 0.688, 0.6225, 0.688, 0.6303, 0.688, 0.6303, 0.6985, 0.6225, 0.6985, 0.4684, 0.6718, 0.4807, 0.6685, 0.4798, 0.6715, 0.469, 0.6743, 0.4807, 0.7177, 0.4684, 0.7144, 0.469, 0.7118, 0.4798, 0.7147, 0.5211, 0.7177, 0.5088, 0.7144, 0.5094, 0.7118, 0.5202, 0.7147, 0.5088, 0.6718, 0.5211, 0.6685, 0.5202, 0.6715, 0.5094, 0.6743, 0.4594, 0.7054, 0.4561, 0.6931, 0.4582, 0.6931, 0.4611, 0.7039, 0.4965, 0.6931, 0.4998, 0.6808, 0.5015, 0.6823, 0.4986, 0.6931, 0.4594, 0.6808, 0.4684, 0.6718, 0.469, 0.6743, 0.4611, 0.6823, 0.493, 0.7144, 0.4807, 0.7177, 0.4798, 0.7147, 0.4906, 0.7118, 0.696, 0.7136, 0.696, 0.7058, 0.6987, 0.7058, 0.6987, 0.7136, 0.5088, 0.7144, 0.4998, 0.7054, 0.5015, 0.7039, 0.5094, 0.7118, 0.5211, 0.6685, 0.5334, 0.6718, 0.531, 0.6743, 0.5202, 0.6715, 0.4807, 0.6685, 0.493, 0.6718, 0.4906, 0.6743, 0.4798, 0.6715, 0.4684, 0.7144, 0.4594, 0.7054, 0.4611, 0.7039, 0.469, 0.7118, 0.6303, 0.7011, 0.6225, 0.7011, 0.6225, 0.6985, 0.6303, 0.6985, 0.5334, 0.7144, 0.5211, 0.7177, 0.5202, 0.7147, 0.531, 0.7118, 0.4998, 0.6808, 0.5088, 0.6718, 0.5094, 0.6743, 0.5015, 0.6823, 0.4561, 0.6931, 0.4594, 0.6808, 0.4611, 0.6823, 0.4582, 0.6931, 0.4998, 0.7054, 0.4965, 0.6931, 0.4986, 0.6931, 0.5015, 0.7039, 0.6529, 0.6765, 0.6529, 0.6874, 0.6451, 0.6874, 0.6451, 0.6765, 0.6529, 0.6685, 0.6529, 0.6765, 0.6451, 0.6765, 0.6451, 0.6685, 0.7109, 0.73, 0.7031, 0.73, 0.7031, 0.7174, 0.7109, 0.7174, 0.7109, 0.7174, 0.7031, 0.7174, 0.7031, 0.7054, 0.7109, 0.7054, 0.5885, 0.6685, 0.5964, 0.6685, 0.5964, 0.6775, 0.5885, 0.6775, 0.5885, 0.6775, 0.5964, 0.6775, 0.5964, 0.6898, 0.5885, 0.6898, 0.5885, 0.6898, 0.5964, 0.6898, 0.5964, 0.7021, 0.5885, 0.7021, 0.619, 0.7021, 0.6112, 0.7021, 0.6112, 0.6931, 0.619, 0.6931, 0.619, 0.6931, 0.6112, 0.6931, 0.6112, 0.6808, 0.619, 0.6808, 0.619, 0.6808, 0.6112, 0.6808, 0.6112, 0.6685, 0.619, 0.6685, 0.6416, 0.6685, 0.6416, 0.677, 0.6338, 0.677, 0.6338, 0.6685, 0.5964, 0.7163, 0.5964, 0.7272, 0.5885, 0.7272, 0.5885, 0.7163, 0.5964, 0.7055, 0.5964, 0.7163, 0.5885, 0.7163, 0.5885, 0.7055, 0.6529, 0.6874, 0.6529, 0.6981, 0.6451, 0.6981, 0.6451, 0.6874, 0.6416, 0.677, 0.6416, 0.688, 0.6338, 0.688, 0.6338, 0.677, 0.6416, 0.688, 0.6416, 0.6985, 0.6338, 0.6985, 0.6338, 0.688, 0.5492, 0.7144, 0.5498, 0.7118, 0.5606, 0.7147, 0.5615, 0.7177, 0.5615, 0.6685, 0.5606, 0.6715, 0.5498, 0.6743, 0.5492, 0.6718, 0.4403, 0.6685, 0.4394, 0.6715, 0.4286, 0.6743, 0.428, 0.6718, 0.428, 0.7144, 0.4286, 0.7118, 0.4394, 0.7147, 0.4403, 0.7177, 0.5402, 0.6808, 0.5418, 0.6823, 0.5389, 0.6931, 0.5369, 0.6931, 0.4157, 0.6931, 0.4178, 0.6931, 0.4207, 0.7039, 0.419, 0.7054, 0.5402, 0.7054, 0.5418, 0.7039, 0.5498, 0.7118, 0.5492, 0.7144, 0.5738, 0.6718, 0.5714, 0.6743, 0.5606, 0.6715, 0.5615, 0.6685, 0.717, 0.7133, 0.7144, 0.7133, 0.7144, 0.7054, 0.717, 0.7054, 0.428, 0.6718, 0.4286, 0.6743, 0.4207, 0.6823, 0.419, 0.6808, 0.4403, 0.7177, 0.4394, 0.7147, 0.4502, 0.7118, 0.4526, 0.7144, 0.5615, 0.7177, 0.5606, 0.7147, 0.5714, 0.7118, 0.5738, 0.7144, 0.5492, 0.6718, 0.5498, 0.6743, 0.5418, 0.6823, 0.5402, 0.6808, 0.6338, 0.7011, 0.6338, 0.6985, 0.6416, 0.6985, 0.6416, 0.7011, 0.4526, 0.6718, 0.4502, 0.6743, 0.4394, 0.6715, 0.4403, 0.6685, 0.419, 0.7054, 0.4207, 0.7039, 0.4286, 0.7118, 0.428, 0.7144, 0.5369, 0.6931, 0.5389, 0.6931, 0.5418, 0.7039, 0.5402, 0.7054, 0.419, 0.6808, 0.4207, 0.6823, 0.4178, 0.6931, 0.4157, 0.6931])
me_cube_003.use_remesh_fix_poles = True
me_cube_003.use_remesh_preserve_attributes = False
me_cube_003.update()

# ---- objects
ob_houseamariocozinha2_1 = bpy.data.objects.new('HouseAmarioCozinha2-1', me_cube_001)
ob_houseamariocozinha2_2 = bpy.data.objects.new('HouseAmarioCozinha2-2', me_cube_003)

# ---- transforms, parenting, visibility, modifiers, constraints
ob_houseamariocozinha2_1.location = (0.0, 0.0, 0.0)
ob_houseamariocozinha2_2.location = (0.0, 0.0, 0.0)

# ---- collection membership
col_collection.objects.link(ob_houseamariocozinha2_1)
col_collection.objects.link(ob_houseamariocozinha2_2)

# ---- scene / render settings (as saved in the file)
scene.frame_start = 1; scene.frame_end = 250; scene.frame_set(1)
scene.render.engine = 'BLENDER_EEVEE_NEXT'
scene.cycles.sampling_pattern = 'TABULATED_SOBOL'
scene.cycles.use_light_tree = False
scene.view_settings.view_transform = 'Filmic'
bpy.context.view_layer.update()

# ---- added for rendering (the .blend has no active camera and no usable light): camera, sun
cam_auto = bpy.data.cameras.new('AutoCamera')
cam_auto.lens = 50.0
cam_auto.sensor_width = 36.0
cam_auto.clip_end = 1000.0
ob_auto_camera = bpy.data.objects.new('AutoCamera', cam_auto)
scene.collection.objects.link(ob_auto_camera)
ob_auto_camera.location = (6.56481, -8.01927, 7.22235)
ob_auto_camera.rotation_euler = (1.09748, -7.21219e-08, 0.694738)
scene.camera = ob_auto_camera
light_auto_sun = bpy.data.lights.new('AutoSun', 'SUN')
light_auto_sun.energy = 3.0
light_auto_sun.angle = 0.0523599
ob_auto_sun = bpy.data.objects.new('AutoSun', light_auto_sun)
scene.collection.objects.link(ob_auto_sun)
ob_auto_sun.rotation_euler = (0.872665, 0.174533, 0.523599)
bpy.context.view_layer.update()
